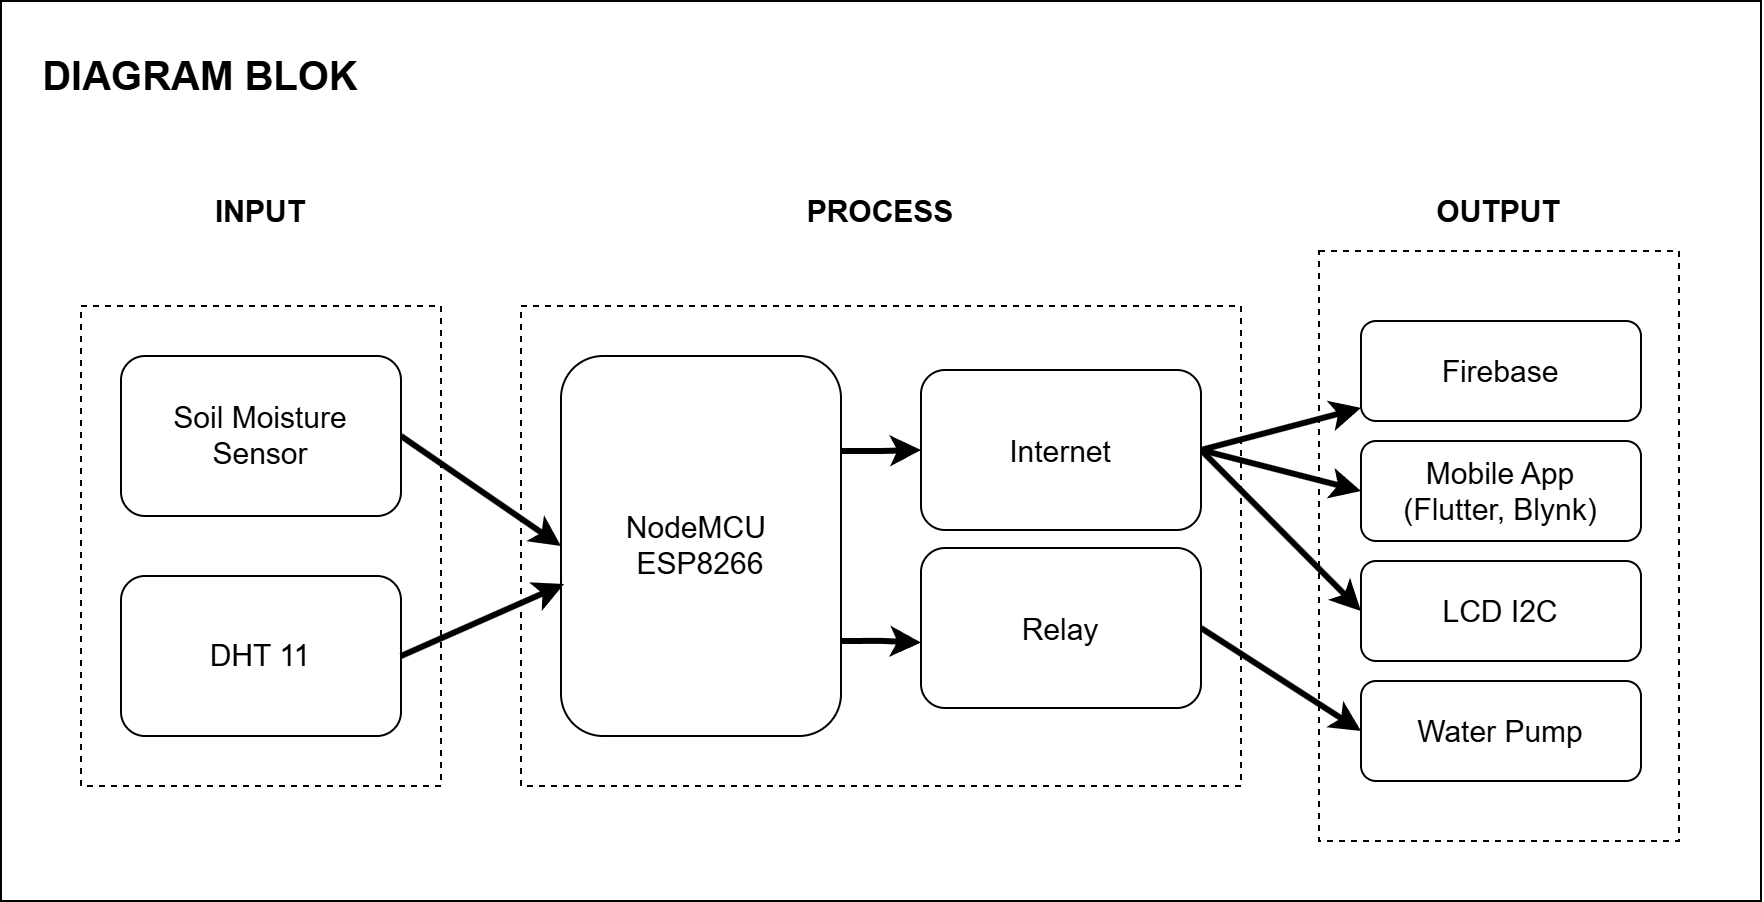

The diagram above was exported from draw.io. Its source (the exported page's mxGraphModel, read from the mxfile embedded in the PNG):
<mxGraphModel dx="1311" dy="1509" grid="1" gridSize="10" guides="1" tooltips="1" connect="1" arrows="1" fold="1" page="1" pageScale="1" pageWidth="1169" pageHeight="827" math="0" shadow="0">
  <root>
    <mxCell id="0" />
    <mxCell id="1" parent="0" />
    <mxCell id="ICUJFNBwUH1x_y3CF4aQ-25" value="" style="rounded=0;whiteSpace=wrap;html=1;" vertex="1" parent="1">
      <mxGeometry x="40" y="-90" width="880" height="450" as="geometry" />
    </mxCell>
    <mxCell id="ICUJFNBwUH1x_y3CF4aQ-17" value="" style="rounded=0;whiteSpace=wrap;html=1;dashed=1;" vertex="1" parent="1">
      <mxGeometry x="699" y="35" width="180" height="295" as="geometry" />
    </mxCell>
    <mxCell id="ICUJFNBwUH1x_y3CF4aQ-15" value="" style="rounded=0;whiteSpace=wrap;html=1;dashed=1;" vertex="1" parent="1">
      <mxGeometry x="300" y="62.5" width="360" height="240" as="geometry" />
    </mxCell>
    <mxCell id="ICUJFNBwUH1x_y3CF4aQ-14" value="" style="rounded=0;whiteSpace=wrap;html=1;dashed=1;" vertex="1" parent="1">
      <mxGeometry x="80" y="62.5" width="180" height="240" as="geometry" />
    </mxCell>
    <mxCell id="ICUJFNBwUH1x_y3CF4aQ-18" style="rounded=0;orthogonalLoop=1;jettySize=auto;html=1;exitX=1;exitY=0.5;exitDx=0;exitDy=0;entryX=0;entryY=0.5;entryDx=0;entryDy=0;strokeWidth=3;" edge="1" parent="1" source="ICUJFNBwUH1x_y3CF4aQ-4" target="ICUJFNBwUH1x_y3CF4aQ-7">
      <mxGeometry relative="1" as="geometry" />
    </mxCell>
    <mxCell id="ICUJFNBwUH1x_y3CF4aQ-4" value="&lt;font style=&quot;font-size: 15px;&quot;&gt;Soil Moisture Sensor&lt;/font&gt;" style="rounded=1;whiteSpace=wrap;html=1;" vertex="1" parent="1">
      <mxGeometry x="100" y="87.5" width="140" height="80" as="geometry" />
    </mxCell>
    <mxCell id="ICUJFNBwUH1x_y3CF4aQ-5" value="&lt;font style=&quot;font-size: 15px;&quot;&gt;DHT 11&lt;/font&gt;" style="rounded=1;whiteSpace=wrap;html=1;" vertex="1" parent="1">
      <mxGeometry x="100" y="197.5" width="140" height="80" as="geometry" />
    </mxCell>
    <mxCell id="ICUJFNBwUH1x_y3CF4aQ-20" style="edgeStyle=orthogonalEdgeStyle;rounded=0;orthogonalLoop=1;jettySize=auto;html=1;exitX=1;exitY=0.25;exitDx=0;exitDy=0;entryX=0;entryY=0.5;entryDx=0;entryDy=0;strokeWidth=3;" edge="1" parent="1" source="ICUJFNBwUH1x_y3CF4aQ-7" target="ICUJFNBwUH1x_y3CF4aQ-8">
      <mxGeometry relative="1" as="geometry" />
    </mxCell>
    <mxCell id="ICUJFNBwUH1x_y3CF4aQ-7" value="&lt;font style=&quot;font-size: 15px;&quot;&gt;NodeMCU&amp;nbsp;&lt;/font&gt;&lt;div&gt;&lt;font style=&quot;font-size: 15px;&quot;&gt;ESP8266&lt;/font&gt;&lt;/div&gt;" style="rounded=1;whiteSpace=wrap;html=1;" vertex="1" parent="1">
      <mxGeometry x="320" y="87.5" width="140" height="190" as="geometry" />
    </mxCell>
    <mxCell id="ICUJFNBwUH1x_y3CF4aQ-22" style="rounded=0;orthogonalLoop=1;jettySize=auto;html=1;exitX=1;exitY=0.5;exitDx=0;exitDy=0;strokeWidth=3;" edge="1" parent="1" source="ICUJFNBwUH1x_y3CF4aQ-8" target="ICUJFNBwUH1x_y3CF4aQ-10">
      <mxGeometry relative="1" as="geometry" />
    </mxCell>
    <mxCell id="ICUJFNBwUH1x_y3CF4aQ-23" style="rounded=0;orthogonalLoop=1;jettySize=auto;html=1;exitX=1;exitY=0.5;exitDx=0;exitDy=0;entryX=0;entryY=0.5;entryDx=0;entryDy=0;strokeWidth=3;" edge="1" parent="1" source="ICUJFNBwUH1x_y3CF4aQ-8" target="ICUJFNBwUH1x_y3CF4aQ-12">
      <mxGeometry relative="1" as="geometry" />
    </mxCell>
    <mxCell id="ICUJFNBwUH1x_y3CF4aQ-31" style="rounded=0;orthogonalLoop=1;jettySize=auto;html=1;exitX=1;exitY=0.5;exitDx=0;exitDy=0;entryX=0;entryY=0.5;entryDx=0;entryDy=0;strokeWidth=3;" edge="1" parent="1" source="ICUJFNBwUH1x_y3CF4aQ-8" target="ICUJFNBwUH1x_y3CF4aQ-30">
      <mxGeometry relative="1" as="geometry" />
    </mxCell>
    <mxCell id="ICUJFNBwUH1x_y3CF4aQ-8" value="&lt;span style=&quot;font-size: 15px;&quot;&gt;Internet&lt;/span&gt;" style="rounded=1;whiteSpace=wrap;html=1;" vertex="1" parent="1">
      <mxGeometry x="500" y="94.5" width="140" height="80" as="geometry" />
    </mxCell>
    <mxCell id="ICUJFNBwUH1x_y3CF4aQ-24" style="rounded=0;orthogonalLoop=1;jettySize=auto;html=1;exitX=1;exitY=0.5;exitDx=0;exitDy=0;strokeWidth=3;entryX=0;entryY=0.5;entryDx=0;entryDy=0;" edge="1" parent="1" source="ICUJFNBwUH1x_y3CF4aQ-9" target="ICUJFNBwUH1x_y3CF4aQ-13">
      <mxGeometry relative="1" as="geometry" />
    </mxCell>
    <mxCell id="ICUJFNBwUH1x_y3CF4aQ-9" value="&lt;span style=&quot;font-size: 15px;&quot;&gt;Relay&lt;/span&gt;" style="rounded=1;whiteSpace=wrap;html=1;" vertex="1" parent="1">
      <mxGeometry x="500" y="183.5" width="140" height="80" as="geometry" />
    </mxCell>
    <mxCell id="ICUJFNBwUH1x_y3CF4aQ-10" value="&lt;span style=&quot;font-size: 15px;&quot;&gt;Firebase&lt;/span&gt;" style="rounded=1;whiteSpace=wrap;html=1;" vertex="1" parent="1">
      <mxGeometry x="720" y="70" width="140" height="50" as="geometry" />
    </mxCell>
    <mxCell id="ICUJFNBwUH1x_y3CF4aQ-12" value="&lt;span style=&quot;font-size: 15px;&quot;&gt;Mobile App&lt;br&gt;(Flutter, Blynk)&lt;/span&gt;" style="rounded=1;whiteSpace=wrap;html=1;" vertex="1" parent="1">
      <mxGeometry x="720" y="130" width="140" height="50" as="geometry" />
    </mxCell>
    <mxCell id="ICUJFNBwUH1x_y3CF4aQ-13" value="&lt;span style=&quot;font-size: 15px;&quot;&gt;Water Pump&lt;/span&gt;" style="rounded=1;whiteSpace=wrap;html=1;" vertex="1" parent="1">
      <mxGeometry x="720" y="250" width="140" height="50" as="geometry" />
    </mxCell>
    <mxCell id="ICUJFNBwUH1x_y3CF4aQ-19" style="rounded=0;orthogonalLoop=1;jettySize=auto;html=1;exitX=1;exitY=0.5;exitDx=0;exitDy=0;entryX=0.011;entryY=0.6;entryDx=0;entryDy=0;entryPerimeter=0;strokeWidth=3;" edge="1" parent="1" source="ICUJFNBwUH1x_y3CF4aQ-5" target="ICUJFNBwUH1x_y3CF4aQ-7">
      <mxGeometry relative="1" as="geometry" />
    </mxCell>
    <mxCell id="ICUJFNBwUH1x_y3CF4aQ-21" style="edgeStyle=orthogonalEdgeStyle;rounded=0;orthogonalLoop=1;jettySize=auto;html=1;exitX=1;exitY=0.75;exitDx=0;exitDy=0;entryX=0;entryY=0.591;entryDx=0;entryDy=0;entryPerimeter=0;strokeWidth=3;" edge="1" parent="1" source="ICUJFNBwUH1x_y3CF4aQ-7" target="ICUJFNBwUH1x_y3CF4aQ-9">
      <mxGeometry relative="1" as="geometry" />
    </mxCell>
    <mxCell id="ICUJFNBwUH1x_y3CF4aQ-26" value="&lt;font style=&quot;font-size: 20px;&quot;&gt;&lt;b style=&quot;&quot;&gt;DIAGRAM BLOK&lt;/b&gt;&lt;/font&gt;" style="text;html=1;align=center;verticalAlign=middle;whiteSpace=wrap;rounded=0;" vertex="1" parent="1">
      <mxGeometry x="60" y="-68" width="160" height="30" as="geometry" />
    </mxCell>
    <mxCell id="ICUJFNBwUH1x_y3CF4aQ-27" value="&lt;span style=&quot;font-size: 15px;&quot;&gt;&lt;b&gt;INPUT&lt;/b&gt;&lt;/span&gt;" style="text;html=1;align=center;verticalAlign=middle;whiteSpace=wrap;rounded=0;" vertex="1" parent="1">
      <mxGeometry x="90" width="160" height="30" as="geometry" />
    </mxCell>
    <mxCell id="ICUJFNBwUH1x_y3CF4aQ-28" value="&lt;span style=&quot;font-size: 15px;&quot;&gt;&lt;b&gt;PROCESS&lt;/b&gt;&lt;/span&gt;" style="text;html=1;align=center;verticalAlign=middle;whiteSpace=wrap;rounded=0;" vertex="1" parent="1">
      <mxGeometry x="400" width="160" height="30" as="geometry" />
    </mxCell>
    <mxCell id="ICUJFNBwUH1x_y3CF4aQ-29" value="&lt;span style=&quot;font-size: 15px;&quot;&gt;&lt;b&gt;OUTPUT&lt;/b&gt;&lt;/span&gt;" style="text;html=1;align=center;verticalAlign=middle;whiteSpace=wrap;rounded=0;" vertex="1" parent="1">
      <mxGeometry x="709" width="160" height="30" as="geometry" />
    </mxCell>
    <mxCell id="ICUJFNBwUH1x_y3CF4aQ-30" value="&lt;span style=&quot;font-size: 15px;&quot;&gt;LCD I2C&lt;/span&gt;" style="rounded=1;whiteSpace=wrap;html=1;" vertex="1" parent="1">
      <mxGeometry x="720" y="190" width="140" height="50" as="geometry" />
    </mxCell>
  </root>
</mxGraphModel>